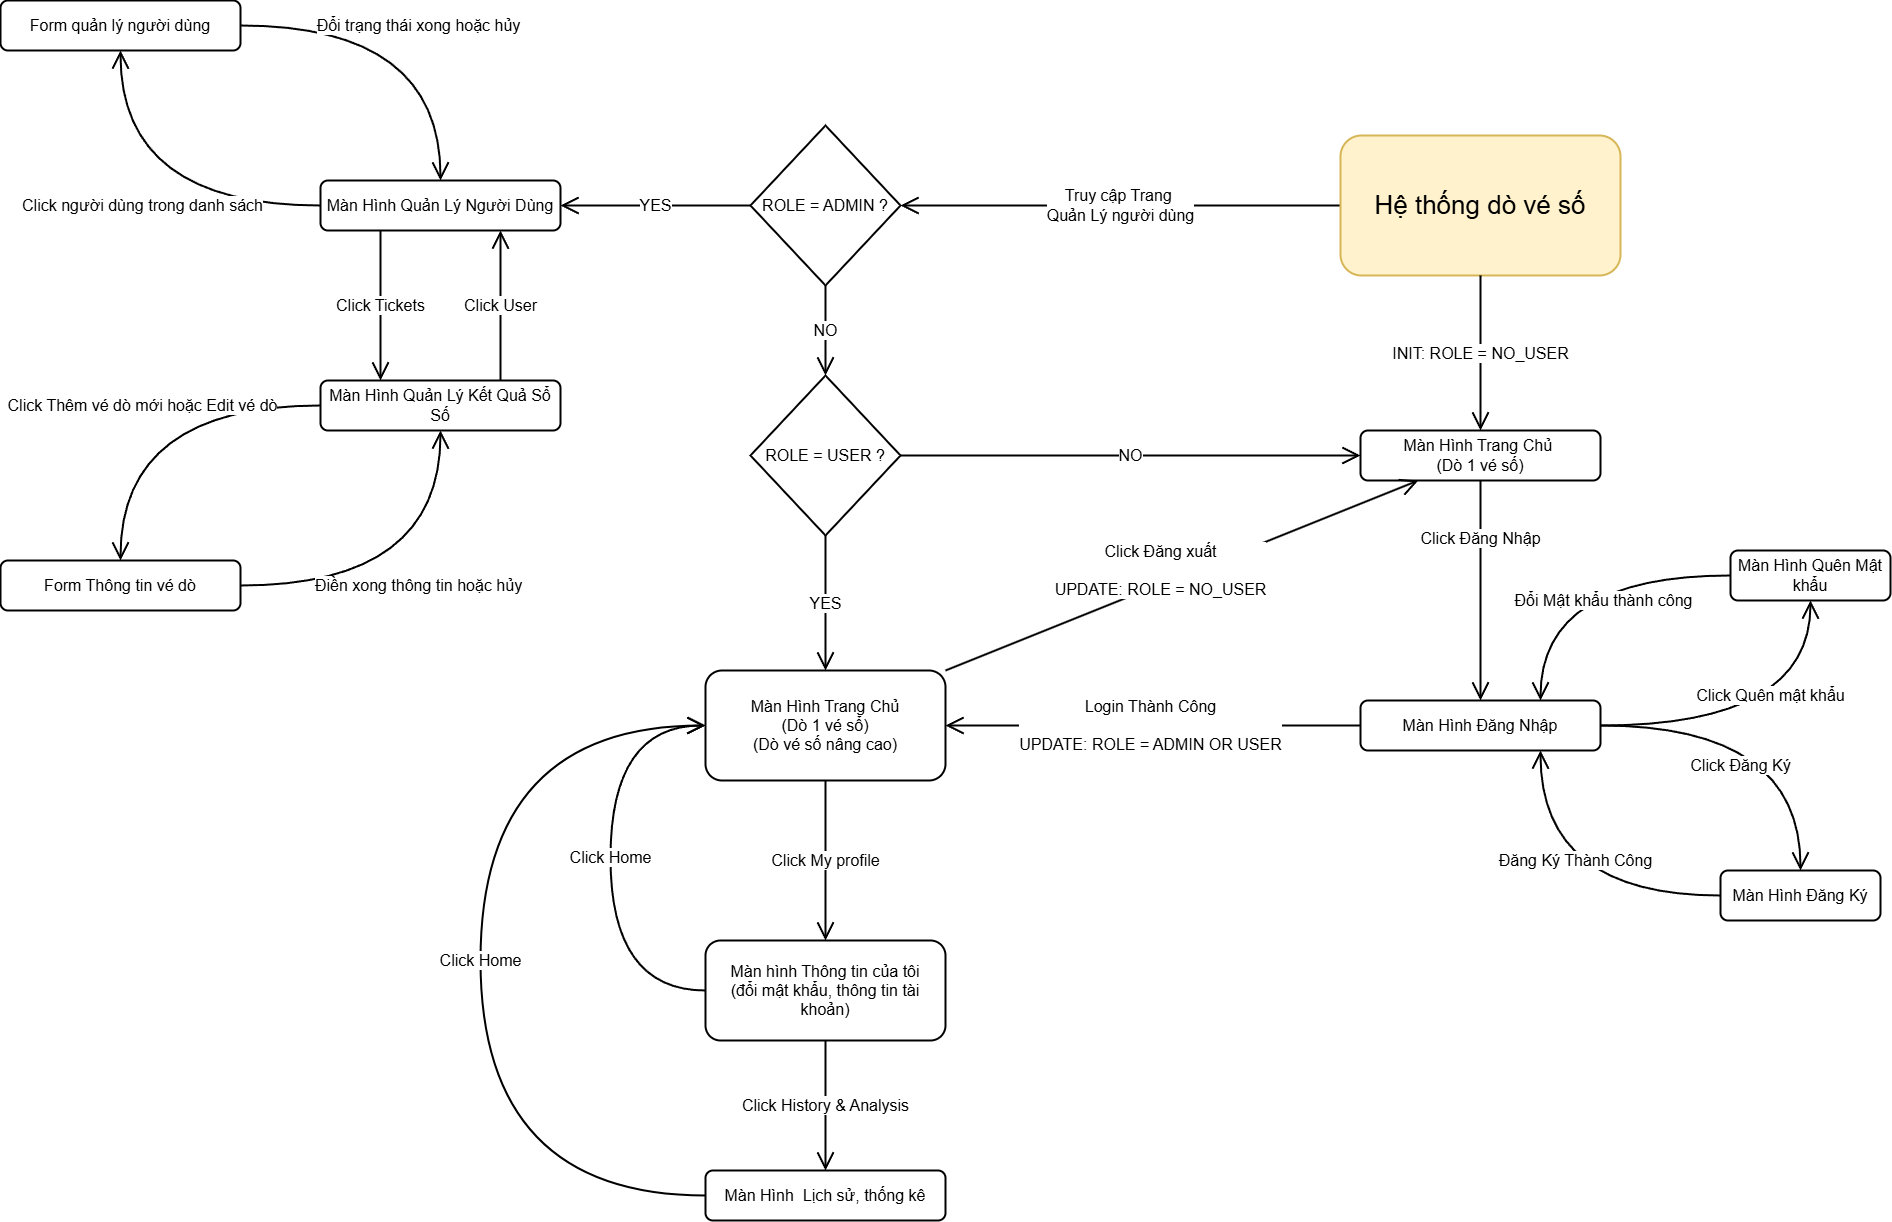

The diagram above was exported from draw.io. Its source (the exported page's mxGraphModel, read from the mxfile embedded in the PNG):
<mxGraphModel dx="3665" dy="2367" grid="1" gridSize="10" guides="1" tooltips="1" connect="1" arrows="1" fold="1" page="1" pageScale="1" pageWidth="850" pageHeight="1100" math="0" shadow="0">
  <root>
    <mxCell id="0" />
    <mxCell id="1" parent="0" />
    <mxCell id="LcAeVG-0_-S1rEuRi8UW-2" parent="1" style="rounded=1;whiteSpace=wrap;html=1;strokeWidth=2;fontSize=16;" value="Màn Hình Trang Chủ&amp;nbsp;&lt;br&gt;(Dò 1 vé số)" vertex="1">
      <mxGeometry height="50" width="240" x="200" y="30" as="geometry" />
    </mxCell>
    <mxCell id="5-wixMXl7e5ALAoojBft-3" parent="1" style="rounded=1;whiteSpace=wrap;html=1;strokeWidth=2;fontSize=16;" value="Màn Hình Đăng Nhập" vertex="1">
      <mxGeometry height="50" width="240" x="200" y="300" as="geometry" />
    </mxCell>
    <mxCell id="5-wixMXl7e5ALAoojBft-4" parent="1" style="rounded=1;whiteSpace=wrap;html=1;strokeWidth=2;fontSize=16;" value="Màn Hình Quên Mật khẩu" vertex="1">
      <mxGeometry height="50" width="160" x="570" y="150" as="geometry" />
    </mxCell>
    <mxCell id="5-wixMXl7e5ALAoojBft-5" parent="1" style="rounded=1;whiteSpace=wrap;html=1;strokeWidth=2;fontSize=16;" value="Màn Hình Đăng Ký" vertex="1">
      <mxGeometry height="50" width="160" x="560" y="470" as="geometry" />
    </mxCell>
    <mxCell id="5-wixMXl7e5ALAoojBft-7" edge="1" parent="1" source="LcAeVG-0_-S1rEuRi8UW-2" style="endArrow=open;html=1;rounded=0;strokeWidth=2;endFill=0;endSize=14;fontSize=16;" target="5-wixMXl7e5ALAoojBft-3" value="Click Đăng Nhập">
      <mxGeometry height="50" relative="1" width="50" x="-0.4667" as="geometry">
        <mxPoint as="offset" />
        <mxPoint x="140" y="80" as="sourcePoint" />
        <mxPoint x="140" y="305" as="targetPoint" />
      </mxGeometry>
    </mxCell>
    <mxCell id="5-wixMXl7e5ALAoojBft-8" edge="1" parent="1" source="5-wixMXl7e5ALAoojBft-3" style="endArrow=open;html=1;rounded=0;strokeWidth=2;endFill=0;endSize=14;fontSize=16;" target="5-wixMXl7e5ALAoojBft-31" value="Login Thành Công&lt;div&gt;&lt;br&gt;&lt;div&gt;UPDATE: ROLE = ADMIN OR USER&lt;/div&gt;&lt;/div&gt;">
      <mxGeometry height="50" relative="1" width="50" x="0.012" as="geometry">
        <mxPoint as="offset" />
        <mxPoint x="214" y="305" as="sourcePoint" />
        <mxPoint x="214" y="80" as="targetPoint" />
      </mxGeometry>
    </mxCell>
    <mxCell id="5-wixMXl7e5ALAoojBft-10" edge="1" parent="1" source="5-wixMXl7e5ALAoojBft-3" style="endArrow=open;html=1;rounded=0;strokeWidth=2;endFill=0;endSize=14;fontSize=16;edgeStyle=orthogonalEdgeStyle;curved=1;entryX=0.5;entryY=1;entryDx=0;entryDy=0;" target="5-wixMXl7e5ALAoojBft-4" value="Click Quên mật khẩu">
      <mxGeometry height="50" relative="1" width="50" x="0.4375" y="40" as="geometry">
        <mxPoint as="offset" />
        <mxPoint x="224" y="450" as="sourcePoint" />
        <mxPoint x="460" y="355" as="targetPoint" />
      </mxGeometry>
    </mxCell>
    <mxCell id="5-wixMXl7e5ALAoojBft-12" edge="1" parent="1" source="5-wixMXl7e5ALAoojBft-4" style="endArrow=open;html=1;rounded=0;strokeWidth=2;endFill=0;endSize=14;fontSize=16;edgeStyle=orthogonalEdgeStyle;curved=1;entryX=0.75;entryY=0;entryDx=0;entryDy=0;" target="5-wixMXl7e5ALAoojBft-3" value="Đổi Mật khẩu thành công">
      <mxGeometry height="50" relative="1" width="50" x="-0.2" y="25" as="geometry">
        <mxPoint as="offset" />
        <mxPoint x="250" y="355" as="sourcePoint" />
        <mxPoint x="480" y="400" as="targetPoint" />
      </mxGeometry>
    </mxCell>
    <mxCell id="5-wixMXl7e5ALAoojBft-15" edge="1" parent="1" source="5-wixMXl7e5ALAoojBft-3" style="endArrow=open;html=1;rounded=0;strokeWidth=2;endFill=0;endSize=14;fontSize=16;edgeStyle=orthogonalEdgeStyle;curved=1;" target="5-wixMXl7e5ALAoojBft-5" value="Click Đăng Ký">
      <mxGeometry height="50" relative="1" width="50" x="-0.1875" y="-40" as="geometry">
        <mxPoint as="offset" />
        <mxPoint x="190" y="365" as="sourcePoint" />
        <mxPoint x="330" y="485" as="targetPoint" />
      </mxGeometry>
    </mxCell>
    <mxCell id="5-wixMXl7e5ALAoojBft-16" edge="1" parent="1" source="5-wixMXl7e5ALAoojBft-5" style="endArrow=open;html=1;rounded=0;strokeWidth=2;endFill=0;endSize=14;fontSize=16;edgeStyle=orthogonalEdgeStyle;curved=1;exitX=0;exitY=0.5;exitDx=0;exitDy=0;entryX=0.75;entryY=1;entryDx=0;entryDy=0;" target="5-wixMXl7e5ALAoojBft-3" value="Đăng Ký Thành Công">
      <mxGeometry height="50" relative="1" width="50" x="-0.1111" y="-35" as="geometry">
        <mxPoint as="offset" />
        <mxPoint x="-130" y="330" as="sourcePoint" />
        <mxPoint x="-290" y="210" as="targetPoint" />
      </mxGeometry>
    </mxCell>
    <mxCell id="5-wixMXl7e5ALAoojBft-19" parent="1" style="rounded=1;whiteSpace=wrap;html=1;strokeWidth=2;fontSize=16;" value="Màn Hình Quản Lý Người Dùng" vertex="1">
      <mxGeometry height="50" width="240" x="-840" y="-220" as="geometry" />
    </mxCell>
    <mxCell id="5-wixMXl7e5ALAoojBft-20" edge="1" parent="1" source="5-wixMXl7e5ALAoojBft-22" style="endArrow=open;html=1;rounded=0;strokeWidth=2;endFill=0;endSize=14;fontSize=16;" target="5-wixMXl7e5ALAoojBft-25" value="Truy cập Trang&amp;nbsp;&lt;div&gt;Quản Lý người dùng&lt;/div&gt;">
      <mxGeometry height="50" relative="1" width="50" as="geometry">
        <mxPoint x="10" y="50" as="sourcePoint" />
        <mxPoint x="35" y="315" as="targetPoint" />
      </mxGeometry>
    </mxCell>
    <mxCell id="5-wixMXl7e5ALAoojBft-22" parent="1" style="rounded=1;whiteSpace=wrap;html=1;strokeWidth=2;fontSize=26;fillColor=#fff2cc;strokeColor=#d6b656;" value="Hệ thống dò vé số" vertex="1">
      <mxGeometry height="140" width="280" x="180" y="-265" as="geometry" />
    </mxCell>
    <mxCell id="5-wixMXl7e5ALAoojBft-23" edge="1" parent="1" source="5-wixMXl7e5ALAoojBft-22" style="endArrow=open;html=1;rounded=0;strokeWidth=2;endFill=0;endSize=14;fontSize=16;" target="LcAeVG-0_-S1rEuRi8UW-2" value="INIT: ROLE = NO_USER">
      <mxGeometry height="50" relative="1" width="50" as="geometry">
        <mxPoint x="110" y="65" as="sourcePoint" />
        <mxPoint x="-315" y="65" as="targetPoint" />
      </mxGeometry>
    </mxCell>
    <mxCell id="5-wixMXl7e5ALAoojBft-25" parent="1" style="rhombus;whiteSpace=wrap;html=1;fontSize=16;strokeWidth=2;" value="ROLE = ADMIN ?" vertex="1">
      <mxGeometry height="160" width="150" x="-410" y="-275" as="geometry" />
    </mxCell>
    <mxCell id="5-wixMXl7e5ALAoojBft-27" edge="1" parent="1" source="5-wixMXl7e5ALAoojBft-25" style="endArrow=open;html=1;rounded=0;strokeWidth=2;endFill=0;endSize=14;fontSize=16;" target="5-wixMXl7e5ALAoojBft-19" value="YES">
      <mxGeometry height="50" relative="1" width="50" as="geometry">
        <mxPoint x="10" y="65" as="sourcePoint" />
        <mxPoint x="-265" y="65" as="targetPoint" />
      </mxGeometry>
    </mxCell>
    <mxCell id="5-wixMXl7e5ALAoojBft-28" edge="1" parent="1" source="5-wixMXl7e5ALAoojBft-25" style="endArrow=open;html=1;rounded=0;strokeWidth=2;endFill=0;endSize=14;fontSize=16;exitX=0.5;exitY=1;exitDx=0;exitDy=0;" target="5-wixMXl7e5ALAoojBft-32" value="NO">
      <mxGeometry height="50" relative="1" width="50" as="geometry">
        <mxPoint x="-415" y="65" as="sourcePoint" />
        <mxPoint x="-580" y="65" as="targetPoint" />
      </mxGeometry>
    </mxCell>
    <mxCell id="5-wixMXl7e5ALAoojBft-29" parent="1" style="rounded=1;whiteSpace=wrap;html=1;strokeWidth=2;fontSize=16;" value="Màn Hình Quản Lý Kết Quả Sổ Số" vertex="1">
      <mxGeometry height="50" width="240" x="-840" y="-20" as="geometry" />
    </mxCell>
    <mxCell id="5-wixMXl7e5ALAoojBft-30" edge="1" parent="1" source="5-wixMXl7e5ALAoojBft-19" style="endArrow=open;html=1;rounded=0;strokeWidth=2;endFill=0;endSize=14;fontSize=16;exitX=0.25;exitY=1;exitDx=0;exitDy=0;entryX=0.25;entryY=0;entryDx=0;entryDy=0;" target="5-wixMXl7e5ALAoojBft-29" value="Click Tickets">
      <mxGeometry height="50" relative="1" width="50" as="geometry">
        <mxPoint x="-420" y="-185" as="sourcePoint" />
        <mxPoint x="-590" y="-185" as="targetPoint" />
      </mxGeometry>
    </mxCell>
    <mxCell id="5-wixMXl7e5ALAoojBft-31" parent="1" style="rounded=1;whiteSpace=wrap;html=1;strokeWidth=2;fontSize=16;" value="Màn Hình Trang Chủ&lt;div&gt;(Dò 1 vé sổ)&lt;br&gt;(Dò vé số nâng cao)&lt;/div&gt;" vertex="1">
      <mxGeometry height="110" width="240" x="-455" y="270" as="geometry" />
    </mxCell>
    <mxCell id="5-wixMXl7e5ALAoojBft-32" parent="1" style="rhombus;whiteSpace=wrap;html=1;fontSize=16;strokeWidth=2;" value="ROLE = USER ?" vertex="1">
      <mxGeometry height="160" width="150" x="-410" y="-25" as="geometry" />
    </mxCell>
    <mxCell id="5-wixMXl7e5ALAoojBft-33" edge="1" parent="1" source="5-wixMXl7e5ALAoojBft-32" style="endArrow=open;html=1;rounded=0;strokeWidth=2;endFill=0;endSize=14;fontSize=16;" target="LcAeVG-0_-S1rEuRi8UW-2" value="NO">
      <mxGeometry height="50" relative="1" width="50" as="geometry">
        <mxPoint x="-335" y="145" as="sourcePoint" />
        <mxPoint x="10" y="78" as="targetPoint" />
      </mxGeometry>
    </mxCell>
    <mxCell id="5-wixMXl7e5ALAoojBft-34" edge="1" parent="1" source="5-wixMXl7e5ALAoojBft-32" style="endArrow=open;html=1;rounded=0;strokeWidth=2;endFill=0;endSize=14;fontSize=16;" target="5-wixMXl7e5ALAoojBft-31" value="YES">
      <mxGeometry height="50" relative="1" width="50" as="geometry">
        <mxPoint x="-400" y="-185" as="sourcePoint" />
        <mxPoint x="-590" y="-185" as="targetPoint" />
      </mxGeometry>
    </mxCell>
    <mxCell id="5-wixMXl7e5ALAoojBft-35" parent="1" style="rounded=1;whiteSpace=wrap;html=1;strokeWidth=2;fontSize=16;" value="Form Thông tin vé dò" vertex="1">
      <mxGeometry height="50" width="240" x="-1160" y="160" as="geometry" />
    </mxCell>
    <mxCell id="5-wixMXl7e5ALAoojBft-36" edge="1" parent="1" source="5-wixMXl7e5ALAoojBft-29" style="endArrow=open;html=1;rounded=0;strokeWidth=2;endFill=0;endSize=14;fontSize=16;edgeStyle=orthogonalEdgeStyle;curved=1;" target="5-wixMXl7e5ALAoojBft-35" value="Click Thêm vé dò mới hoặc Edit vé dò">
      <mxGeometry height="50" relative="1" width="50" as="geometry">
        <mxPoint x="-710" y="-160" as="sourcePoint" />
        <mxPoint x="-710" y="-10" as="targetPoint" />
      </mxGeometry>
    </mxCell>
    <mxCell id="5-wixMXl7e5ALAoojBft-37" parent="1" style="rounded=1;whiteSpace=wrap;html=1;strokeWidth=2;fontSize=16;" value="Form quản lý người dùng" vertex="1">
      <mxGeometry height="50" width="240" x="-1160" y="-400" as="geometry" />
    </mxCell>
    <mxCell id="5-wixMXl7e5ALAoojBft-38" edge="1" parent="1" source="5-wixMXl7e5ALAoojBft-19" style="endArrow=open;html=1;rounded=0;strokeWidth=2;endFill=0;endSize=14;fontSize=16;edgeStyle=orthogonalEdgeStyle;curved=1;" target="5-wixMXl7e5ALAoojBft-37" value="Click người dùng trong danh sách">
      <mxGeometry height="50" relative="1" width="50" as="geometry">
        <mxPoint x="-830" y="15" as="sourcePoint" />
        <mxPoint x="-1210" y="15" as="targetPoint" />
      </mxGeometry>
    </mxCell>
    <mxCell id="5-wixMXl7e5ALAoojBft-39" parent="1" style="rounded=1;whiteSpace=wrap;html=1;strokeWidth=2;fontSize=16;" value="Màn Hình&amp;nbsp; Lịch sử, thống kê" vertex="1">
      <mxGeometry height="50" width="240" x="-455" y="770" as="geometry" />
    </mxCell>
    <mxCell id="5-wixMXl7e5ALAoojBft-40" edge="1" parent="1" source="5-wixMXl7e5ALAoojBft-31" style="endArrow=open;html=1;rounded=0;strokeWidth=2;endFill=0;endSize=14;fontSize=16;" target="5-wixMXl7e5ALAoojBft-41" value="Click My profile">
      <mxGeometry height="50" relative="1" width="50" as="geometry">
        <mxPoint x="-720" y="330" as="sourcePoint" />
        <mxPoint x="-720" y="465" as="targetPoint" />
      </mxGeometry>
    </mxCell>
    <mxCell id="5-wixMXl7e5ALAoojBft-41" parent="1" style="rounded=1;whiteSpace=wrap;html=1;strokeWidth=2;fontSize=16;" value="Màn hình Thông tin của tôi&lt;div&gt;(đổi mật khẩu, thông tin tài khoản)&lt;/div&gt;" vertex="1">
      <mxGeometry height="100" width="240" x="-455" y="540" as="geometry" />
    </mxCell>
    <mxCell id="5-wixMXl7e5ALAoojBft-42" edge="1" parent="1" source="5-wixMXl7e5ALAoojBft-41" style="endArrow=open;html=1;rounded=0;strokeWidth=2;endFill=0;endSize=14;fontSize=16;" target="5-wixMXl7e5ALAoojBft-39" value="Click History &amp;amp; Analysis">
      <mxGeometry height="50" relative="1" width="50" as="geometry">
        <mxPoint x="-325" y="390" as="sourcePoint" />
        <mxPoint x="-325" y="550" as="targetPoint" />
      </mxGeometry>
    </mxCell>
    <mxCell id="5-wixMXl7e5ALAoojBft-43" edge="1" parent="1" source="5-wixMXl7e5ALAoojBft-39" style="endArrow=open;html=1;rounded=0;strokeWidth=2;endFill=0;endSize=14;fontSize=16;edgeStyle=orthogonalEdgeStyle;curved=1;exitX=0;exitY=0.5;exitDx=0;exitDy=0;entryX=0;entryY=0.5;entryDx=0;entryDy=0;" target="5-wixMXl7e5ALAoojBft-31" value="Click Home">
      <mxGeometry height="50" relative="1" width="50" as="geometry">
        <Array as="points">
          <mxPoint x="-680" y="795" />
          <mxPoint x="-680" y="325" />
        </Array>
        <mxPoint x="-650" y="410" as="sourcePoint" />
        <mxPoint x="-650" y="540" as="targetPoint" />
      </mxGeometry>
    </mxCell>
    <mxCell id="5-wixMXl7e5ALAoojBft-44" edge="1" parent="1" source="5-wixMXl7e5ALAoojBft-41" style="endArrow=open;html=1;rounded=0;strokeWidth=2;endFill=0;endSize=14;fontSize=16;edgeStyle=orthogonalEdgeStyle;curved=1;exitX=0;exitY=0.5;exitDx=0;exitDy=0;entryX=0;entryY=0.5;entryDx=0;entryDy=0;" target="5-wixMXl7e5ALAoojBft-31" value="Click Home">
      <mxGeometry height="50" relative="1" width="50" as="geometry">
        <Array as="points">
          <mxPoint x="-550" y="590" />
          <mxPoint x="-550" y="325" />
        </Array>
        <mxPoint x="-640" y="420" as="sourcePoint" />
        <mxPoint x="-600" y="350" as="targetPoint" />
      </mxGeometry>
    </mxCell>
    <mxCell id="5-wixMXl7e5ALAoojBft-45" edge="1" parent="1" source="5-wixMXl7e5ALAoojBft-35" style="endArrow=open;html=1;rounded=0;strokeWidth=2;endFill=0;endSize=14;fontSize=16;edgeStyle=orthogonalEdgeStyle;curved=1;entryX=0.5;entryY=1;entryDx=0;entryDy=0;" target="5-wixMXl7e5ALAoojBft-29" value="Điền xong thông tin hoặc hủy">
      <mxGeometry height="50" relative="1" width="50" as="geometry">
        <mxPoint x="-830" y="15" as="sourcePoint" />
        <mxPoint x="-1140" y="180" as="targetPoint" />
      </mxGeometry>
    </mxCell>
    <mxCell id="5-wixMXl7e5ALAoojBft-46" edge="1" parent="1" source="5-wixMXl7e5ALAoojBft-35" style="edgeStyle=orthogonalEdgeStyle;rounded=0;orthogonalLoop=1;jettySize=auto;html=1;exitX=0.5;exitY=1;exitDx=0;exitDy=0;" target="5-wixMXl7e5ALAoojBft-35">
      <mxGeometry relative="1" as="geometry" />
    </mxCell>
    <mxCell id="5-wixMXl7e5ALAoojBft-48" edge="1" parent="1" source="5-wixMXl7e5ALAoojBft-37" style="endArrow=open;html=1;rounded=0;strokeWidth=2;endFill=0;endSize=14;fontSize=16;edgeStyle=orthogonalEdgeStyle;curved=1;exitX=1;exitY=0.5;exitDx=0;exitDy=0;" target="5-wixMXl7e5ALAoojBft-19" value="Đổi trạng thái xong hoặc hủy">
      <mxGeometry height="50" relative="1" width="50" as="geometry">
        <mxPoint x="-820" y="-420" as="sourcePoint" />
        <mxPoint x="-1200" y="-420" as="targetPoint" />
      </mxGeometry>
    </mxCell>
    <mxCell id="5-wixMXl7e5ALAoojBft-49" edge="1" parent="1" source="5-wixMXl7e5ALAoojBft-29" style="endArrow=open;html=1;rounded=0;strokeWidth=2;endFill=0;endSize=14;fontSize=16;exitX=0.75;exitY=0;exitDx=0;exitDy=0;entryX=0.75;entryY=1;entryDx=0;entryDy=0;" target="5-wixMXl7e5ALAoojBft-19" value="Click User">
      <mxGeometry height="50" relative="1" width="50" as="geometry">
        <mxPoint x="-770" y="-160" as="sourcePoint" />
        <mxPoint x="-770" y="-10" as="targetPoint" />
      </mxGeometry>
    </mxCell>
    <mxCell id="5-wixMXl7e5ALAoojBft-51" edge="1" parent="1" source="5-wixMXl7e5ALAoojBft-31" style="endArrow=open;html=1;rounded=0;strokeWidth=2;endFill=0;endSize=14;fontSize=16;exitX=1;exitY=0;exitDx=0;exitDy=0;" target="LcAeVG-0_-S1rEuRi8UW-2" value="Click Đăng xuất&lt;div&gt;&lt;br&gt;&lt;/div&gt;&lt;div&gt;UPDATE: ROLE = NO_USER&lt;/div&gt;">
      <mxGeometry height="50" relative="1" width="50" x="-0.0706" y="13" as="geometry">
        <mxPoint as="offset" />
        <mxPoint x="210" y="360" as="sourcePoint" />
        <mxPoint x="-205" y="390" as="targetPoint" />
      </mxGeometry>
    </mxCell>
  </root>
</mxGraphModel>